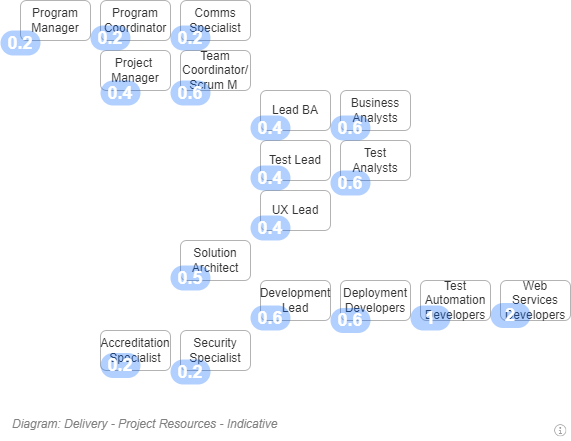

The diagram above was exported from draw.io. Its source (the exported page's mxGraphModel, read from the mxfile embedded in the PNG):
<mxGraphModel dx="782" dy="549" grid="1" gridSize="10" guides="1" tooltips="1" connect="1" arrows="1" fold="1" page="1" pageScale="1" pageWidth="827" pageHeight="1169" math="0" shadow="0">
  <root>
    <mxCell id="VBSujlCD2O7CP-LhrcUp-0" />
    <mxCell id="VBSujlCD2O7CP-LhrcUp-1" parent="VBSujlCD2O7CP-LhrcUp-0" />
    <UserObject label="" tooltip="ABOUT&#10;&#10;Takes about 9.1 persons to do a medium complexity system." id="VBSujlCD2O7CP-LhrcUp-2">
      <mxCell style="shape=image;html=1;verticalAlign=top;verticalLabelPosition=bottom;labelBackgroundColor=#ffffff;imageAspect=0;aspect=fixed;image=https://cdn1.iconfinder.com/data/icons/hawcons/32/699014-icon-28-information-128.png;shadow=0;dashed=0;fontFamily=Helvetica;fontSize=12;fontColor=#000000;align=center;strokeColor=#000000;fillColor=#505050;dashPattern=1 1;" parent="VBSujlCD2O7CP-LhrcUp-1" vertex="1">
        <mxGeometry x="660" y="620" width="20" height="20" as="geometry" />
      </mxCell>
    </UserObject>
    <mxCell id="VBSujlCD2O7CP-LhrcUp-6" value="Web Services Developers" style="rounded=1;whiteSpace=wrap;html=1;shadow=0;glass=0;comic=0;strokeColor=#B3B3B3;fillColor=none;fontSize=12;align=center;fontColor=#333333;recursiveResize=0;container=1;collapsible=0;" parent="VBSujlCD2O7CP-LhrcUp-1" vertex="1">
      <mxGeometry x="610" y="480" width="70" height="40" as="geometry" />
    </mxCell>
    <mxCell id="VBSujlCD2O7CP-LhrcUp-7" value="Test Automation Developers" style="rounded=1;whiteSpace=wrap;html=1;shadow=0;glass=0;comic=0;strokeColor=#B3B3B3;fillColor=none;fontSize=12;align=center;fontColor=#333333;recursiveResize=0;container=1;collapsible=0;" parent="VBSujlCD2O7CP-LhrcUp-1" vertex="1">
      <mxGeometry x="530" y="480" width="70" height="40" as="geometry" />
    </mxCell>
    <mxCell id="VBSujlCD2O7CP-LhrcUp-8" value="Deployment Developers" style="rounded=1;whiteSpace=wrap;html=1;shadow=0;glass=0;comic=0;strokeColor=#B3B3B3;fillColor=none;fontSize=12;align=center;fontColor=#333333;recursiveResize=0;container=1;collapsible=0;" parent="VBSujlCD2O7CP-LhrcUp-1" vertex="1">
      <mxGeometry x="450" y="480" width="70" height="40" as="geometry" />
    </mxCell>
    <mxCell id="VBSujlCD2O7CP-LhrcUp-9" value="Development Lead" style="rounded=1;whiteSpace=wrap;html=1;shadow=0;glass=0;comic=0;strokeColor=#B3B3B3;fillColor=none;fontSize=12;align=center;fontColor=#333333;recursiveResize=0;container=1;collapsible=0;" parent="VBSujlCD2O7CP-LhrcUp-1" vertex="1">
      <mxGeometry x="370" y="480" width="70" height="40" as="geometry" />
    </mxCell>
    <mxCell id="VBSujlCD2O7CP-LhrcUp-10" value="Solution Architect" style="rounded=1;whiteSpace=wrap;html=1;shadow=0;glass=0;comic=0;strokeColor=#B3B3B3;fillColor=none;fontSize=12;align=center;fontColor=#333333;recursiveResize=0;container=1;collapsible=0;" parent="VBSujlCD2O7CP-LhrcUp-1" vertex="1">
      <mxGeometry x="290" y="440" width="70" height="40" as="geometry" />
    </mxCell>
    <mxCell id="VBSujlCD2O7CP-LhrcUp-11" value="Security Specialist" style="rounded=1;whiteSpace=wrap;html=1;shadow=0;glass=0;comic=0;strokeColor=#B3B3B3;fillColor=none;fontSize=12;align=center;fontColor=#333333;recursiveResize=0;container=1;collapsible=0;" parent="VBSujlCD2O7CP-LhrcUp-1" vertex="1">
      <mxGeometry x="290" y="530" width="70" height="40" as="geometry" />
    </mxCell>
    <mxCell id="VBSujlCD2O7CP-LhrcUp-12" value="Accreditation&lt;br style=&quot;font-size: 12px;&quot;&gt;Specialist" style="rounded=1;whiteSpace=wrap;html=1;shadow=0;glass=0;comic=0;strokeColor=#B3B3B3;fillColor=none;fontSize=12;align=center;fontColor=#333333;recursiveResize=0;container=1;collapsible=0;" parent="VBSujlCD2O7CP-LhrcUp-1" vertex="1">
      <mxGeometry x="210" y="530" width="70" height="40" as="geometry" />
    </mxCell>
    <mxCell id="VBSujlCD2O7CP-LhrcUp-13" value="UX Lead" style="rounded=1;whiteSpace=wrap;html=1;shadow=0;glass=0;comic=0;strokeColor=#B3B3B3;fillColor=none;fontSize=12;align=center;fontColor=#333333;recursiveResize=0;container=1;collapsible=0;" parent="VBSujlCD2O7CP-LhrcUp-1" vertex="1">
      <mxGeometry x="370" y="390" width="70" height="40" as="geometry" />
    </mxCell>
    <mxCell id="VBSujlCD2O7CP-LhrcUp-14" value="Test Lead" style="rounded=1;whiteSpace=wrap;html=1;shadow=0;glass=0;comic=0;strokeColor=#B3B3B3;fillColor=none;fontSize=12;align=center;fontColor=#333333;recursiveResize=0;container=1;collapsible=0;" parent="VBSujlCD2O7CP-LhrcUp-1" vertex="1">
      <mxGeometry x="370" y="340" width="70" height="40" as="geometry" />
    </mxCell>
    <mxCell id="VBSujlCD2O7CP-LhrcUp-15" value="Lead BA" style="rounded=1;whiteSpace=wrap;html=1;shadow=0;glass=0;comic=0;strokeColor=#B3B3B3;fillColor=none;fontSize=12;align=center;fontColor=#333333;recursiveResize=0;container=1;collapsible=0;" parent="VBSujlCD2O7CP-LhrcUp-1" vertex="1">
      <mxGeometry x="370" y="290" width="70" height="40" as="geometry" />
    </mxCell>
    <mxCell id="VBSujlCD2O7CP-LhrcUp-16" value="Business Analysts" style="rounded=1;whiteSpace=wrap;html=1;shadow=0;glass=0;comic=0;strokeColor=#B3B3B3;fillColor=none;fontSize=12;align=center;fontColor=#333333;recursiveResize=0;container=1;collapsible=0;" parent="VBSujlCD2O7CP-LhrcUp-1" vertex="1">
      <mxGeometry x="450" y="290" width="70" height="40" as="geometry" />
    </mxCell>
    <mxCell id="VBSujlCD2O7CP-LhrcUp-17" value="Test Analysts" style="rounded=1;whiteSpace=wrap;html=1;shadow=0;glass=0;comic=0;strokeColor=#B3B3B3;fillColor=none;fontSize=12;align=center;fontColor=#333333;recursiveResize=0;container=1;collapsible=0;" parent="VBSujlCD2O7CP-LhrcUp-1" vertex="1">
      <mxGeometry x="450" y="340" width="70" height="40" as="geometry" />
    </mxCell>
    <mxCell id="VBSujlCD2O7CP-LhrcUp-18" value="Team Coordinator/&lt;br&gt;Scrum M&amp;nbsp;" style="rounded=1;whiteSpace=wrap;html=1;shadow=0;glass=0;comic=0;strokeColor=#B3B3B3;fillColor=none;fontSize=12;align=center;fontColor=#333333;recursiveResize=0;container=1;collapsible=0;" parent="VBSujlCD2O7CP-LhrcUp-1" vertex="1">
      <mxGeometry x="290" y="250" width="70" height="40" as="geometry" />
    </mxCell>
    <mxCell id="VBSujlCD2O7CP-LhrcUp-19" value="&lt;font style=&quot;font-size: 12px&quot;&gt;Project &lt;br&gt;Manager&lt;/font&gt;" style="rounded=1;whiteSpace=wrap;html=1;shadow=0;glass=0;comic=0;strokeColor=#B3B3B3;fillColor=none;fontSize=10;align=center;fontColor=#333333;recursiveResize=0;container=1;collapsible=0;" parent="VBSujlCD2O7CP-LhrcUp-1" vertex="1">
      <mxGeometry x="210" y="250" width="70" height="40" as="geometry" />
    </mxCell>
    <mxCell id="VBSujlCD2O7CP-LhrcUp-20" value="Comms Specialist" style="rounded=1;whiteSpace=wrap;html=1;shadow=0;glass=0;comic=0;strokeColor=#B3B3B3;fillColor=none;fontSize=12;align=center;fontColor=#333333;recursiveResize=0;container=1;collapsible=0;" parent="VBSujlCD2O7CP-LhrcUp-1" vertex="1">
      <mxGeometry x="290" y="200" width="70" height="40" as="geometry" />
    </mxCell>
    <mxCell id="VBSujlCD2O7CP-LhrcUp-21" value="Program Coordinator" style="rounded=1;whiteSpace=wrap;html=1;shadow=0;glass=0;comic=0;strokeColor=#B3B3B3;fillColor=none;fontSize=12;align=center;fontColor=#333333;recursiveResize=0;container=1;collapsible=0;" parent="VBSujlCD2O7CP-LhrcUp-1" vertex="1">
      <mxGeometry x="210" y="200" width="70" height="40" as="geometry" />
    </mxCell>
    <mxCell id="VBSujlCD2O7CP-LhrcUp-22" value="Program Manager" style="rounded=1;whiteSpace=wrap;html=1;shadow=0;glass=0;comic=0;strokeColor=#B3B3B3;fillColor=none;fontSize=12;align=center;fontColor=#333333;recursiveResize=0;container=1;collapsible=0;" parent="VBSujlCD2O7CP-LhrcUp-1" vertex="1">
      <mxGeometry x="130" y="200" width="70" height="40" as="geometry" />
    </mxCell>
    <mxCell id="VBSujlCD2O7CP-LhrcUp-23" value="0.4" style="rounded=1;fillColor=#0065FF;strokeColor=none;html=1;fontColor=#ffffff;align=center;verticalAlign=middle;whiteSpace=wrap;fontSize=18;fontStyle=1;arcSize=50;shadow=0;dashed=1;labelBackgroundColor=none;opacity=30;" parent="VBSujlCD2O7CP-LhrcUp-1" vertex="1">
      <mxGeometry x="210" y="280" width="40" height="25" as="geometry" />
    </mxCell>
    <mxCell id="VBSujlCD2O7CP-LhrcUp-24" value="0.6" style="rounded=1;fillColor=#0065FF;strokeColor=none;html=1;fontColor=#ffffff;align=center;verticalAlign=middle;whiteSpace=wrap;fontSize=18;fontStyle=1;arcSize=50;shadow=0;dashed=1;labelBackgroundColor=none;opacity=30;" parent="VBSujlCD2O7CP-LhrcUp-1" vertex="1">
      <mxGeometry x="280" y="280" width="40" height="25" as="geometry" />
    </mxCell>
    <mxCell id="VBSujlCD2O7CP-LhrcUp-25" value="0.4" style="rounded=1;fillColor=#0065FF;strokeColor=none;html=1;fontColor=#ffffff;align=center;verticalAlign=middle;whiteSpace=wrap;fontSize=18;fontStyle=1;arcSize=50;shadow=0;dashed=1;labelBackgroundColor=none;opacity=30;" parent="VBSujlCD2O7CP-LhrcUp-1" vertex="1">
      <mxGeometry x="360" y="315" width="40" height="25" as="geometry" />
    </mxCell>
    <mxCell id="VBSujlCD2O7CP-LhrcUp-26" value="0.6" style="rounded=1;fillColor=#0065FF;strokeColor=none;html=1;fontColor=#ffffff;align=center;verticalAlign=middle;whiteSpace=wrap;fontSize=18;fontStyle=1;arcSize=50;shadow=0;dashed=1;labelBackgroundColor=none;opacity=30;" parent="VBSujlCD2O7CP-LhrcUp-1" vertex="1">
      <mxGeometry x="440" y="315" width="40" height="25" as="geometry" />
    </mxCell>
    <mxCell id="VBSujlCD2O7CP-LhrcUp-27" value="0.4" style="rounded=1;fillColor=#0065FF;strokeColor=none;html=1;fontColor=#ffffff;align=center;verticalAlign=middle;whiteSpace=wrap;fontSize=18;fontStyle=1;arcSize=50;shadow=0;dashed=1;labelBackgroundColor=none;opacity=30;" parent="VBSujlCD2O7CP-LhrcUp-1" vertex="1">
      <mxGeometry x="360" y="365" width="40" height="25" as="geometry" />
    </mxCell>
    <mxCell id="VBSujlCD2O7CP-LhrcUp-28" value="0.6" style="rounded=1;fillColor=#0065FF;strokeColor=none;html=1;fontColor=#ffffff;align=center;verticalAlign=middle;whiteSpace=wrap;fontSize=18;fontStyle=1;arcSize=50;shadow=0;dashed=1;labelBackgroundColor=none;opacity=30;" parent="VBSujlCD2O7CP-LhrcUp-1" vertex="1">
      <mxGeometry x="360" y="505" width="40" height="25" as="geometry" />
    </mxCell>
    <mxCell id="VBSujlCD2O7CP-LhrcUp-29" value="0.5" style="rounded=1;fillColor=#0065FF;strokeColor=none;html=1;fontColor=#ffffff;align=center;verticalAlign=middle;whiteSpace=wrap;fontSize=18;fontStyle=1;arcSize=50;shadow=0;dashed=1;labelBackgroundColor=none;opacity=30;" parent="VBSujlCD2O7CP-LhrcUp-1" vertex="1">
      <mxGeometry x="280" y="465" width="40" height="25" as="geometry" />
    </mxCell>
    <mxCell id="VBSujlCD2O7CP-LhrcUp-30" value="0.6" style="rounded=1;fillColor=#0065FF;strokeColor=none;html=1;fontColor=#ffffff;align=center;verticalAlign=middle;whiteSpace=wrap;fontSize=18;fontStyle=1;arcSize=50;shadow=0;dashed=1;labelBackgroundColor=none;opacity=30;" parent="VBSujlCD2O7CP-LhrcUp-1" vertex="1">
      <mxGeometry x="440" y="507.5" width="40" height="25" as="geometry" />
    </mxCell>
    <mxCell id="VBSujlCD2O7CP-LhrcUp-31" value="2" style="rounded=1;fillColor=#0065FF;strokeColor=none;html=1;fontColor=#ffffff;align=center;verticalAlign=middle;whiteSpace=wrap;fontSize=18;fontStyle=1;arcSize=50;shadow=0;dashed=1;labelBackgroundColor=none;opacity=30;" parent="VBSujlCD2O7CP-LhrcUp-1" vertex="1">
      <mxGeometry x="600" y="502.5" width="40" height="25" as="geometry" />
    </mxCell>
    <mxCell id="VBSujlCD2O7CP-LhrcUp-32" value="1" style="rounded=1;fillColor=#0065FF;strokeColor=none;html=1;fontColor=#ffffff;align=center;verticalAlign=middle;whiteSpace=wrap;fontSize=18;fontStyle=1;arcSize=50;shadow=0;dashed=1;labelBackgroundColor=none;opacity=30;" parent="VBSujlCD2O7CP-LhrcUp-1" vertex="1">
      <mxGeometry x="520" y="505" width="40" height="25" as="geometry" />
    </mxCell>
    <mxCell id="VBSujlCD2O7CP-LhrcUp-33" value="0.2" style="rounded=1;fillColor=#0065FF;strokeColor=none;html=1;fontColor=#ffffff;align=center;verticalAlign=middle;whiteSpace=wrap;fontSize=18;fontStyle=1;arcSize=50;shadow=0;dashed=1;labelBackgroundColor=none;opacity=30;" parent="VBSujlCD2O7CP-LhrcUp-1" vertex="1">
      <mxGeometry x="210" y="552.5" width="40" height="25" as="geometry" />
    </mxCell>
    <mxCell id="VBSujlCD2O7CP-LhrcUp-34" value="0.2" style="rounded=1;fillColor=#0065FF;strokeColor=none;html=1;fontColor=#ffffff;align=center;verticalAlign=middle;whiteSpace=wrap;fontSize=18;fontStyle=1;arcSize=50;shadow=0;dashed=1;labelBackgroundColor=none;opacity=30;" parent="VBSujlCD2O7CP-LhrcUp-1" vertex="1">
      <mxGeometry x="280" y="225" width="40" height="25" as="geometry" />
    </mxCell>
    <mxCell id="VBSujlCD2O7CP-LhrcUp-35" value="0.4" style="rounded=1;fillColor=#0065FF;strokeColor=none;html=1;fontColor=#ffffff;align=center;verticalAlign=middle;whiteSpace=wrap;fontSize=18;fontStyle=1;arcSize=50;shadow=0;dashed=1;labelBackgroundColor=none;opacity=30;" parent="VBSujlCD2O7CP-LhrcUp-1" vertex="1">
      <mxGeometry x="360" y="415" width="40" height="25" as="geometry" />
    </mxCell>
    <mxCell id="VBSujlCD2O7CP-LhrcUp-36" value="0.2" style="rounded=1;fillColor=#0065FF;strokeColor=none;html=1;fontColor=#ffffff;align=center;verticalAlign=middle;whiteSpace=wrap;fontSize=18;fontStyle=1;arcSize=50;shadow=0;dashed=1;labelBackgroundColor=none;opacity=30;" parent="VBSujlCD2O7CP-LhrcUp-1" vertex="1">
      <mxGeometry x="200" y="225" width="40" height="25" as="geometry" />
    </mxCell>
    <mxCell id="VBSujlCD2O7CP-LhrcUp-37" value="0.2" style="rounded=1;fillColor=#0065FF;strokeColor=none;html=1;fontColor=#ffffff;align=center;verticalAlign=middle;whiteSpace=wrap;fontSize=18;fontStyle=1;arcSize=50;shadow=0;dashed=1;labelBackgroundColor=none;opacity=30;" parent="VBSujlCD2O7CP-LhrcUp-1" vertex="1">
      <mxGeometry x="280" y="559" width="40" height="25" as="geometry" />
    </mxCell>
    <mxCell id="VBSujlCD2O7CP-LhrcUp-38" value="0.6" style="rounded=1;fillColor=#0065FF;strokeColor=none;html=1;fontColor=#ffffff;align=center;verticalAlign=middle;whiteSpace=wrap;fontSize=18;fontStyle=1;arcSize=50;shadow=0;dashed=1;labelBackgroundColor=none;opacity=30;" parent="VBSujlCD2O7CP-LhrcUp-1" vertex="1">
      <mxGeometry x="440" y="370" width="40" height="25" as="geometry" />
    </mxCell>
    <mxCell id="VBSujlCD2O7CP-LhrcUp-39" value="0.2" style="rounded=1;fillColor=#0065FF;strokeColor=none;html=1;fontColor=#ffffff;align=center;verticalAlign=middle;whiteSpace=wrap;fontSize=18;fontStyle=1;arcSize=50;shadow=0;dashed=1;labelBackgroundColor=none;opacity=30;" parent="VBSujlCD2O7CP-LhrcUp-1" vertex="1">
      <mxGeometry x="110" y="230" width="40" height="25" as="geometry" />
    </mxCell>
    <mxCell id="VBSujlCD2O7CP-LhrcUp-40" value="&lt;font style=&quot;font-size: 12px ; font-weight: normal&quot;&gt;&lt;i&gt;Diagram: Delivery - Project Resources - Indicative&lt;/i&gt;&lt;/font&gt;" style="text;strokeColor=none;fillColor=none;html=1;fontSize=24;fontStyle=1;verticalAlign=middle;align=left;shadow=0;glass=0;comic=0;opacity=30;fontColor=#808080;" parent="VBSujlCD2O7CP-LhrcUp-1" vertex="1">
      <mxGeometry x="120" y="600" width="520" height="40" as="geometry" />
    </mxCell>
  </root>
</mxGraphModel>